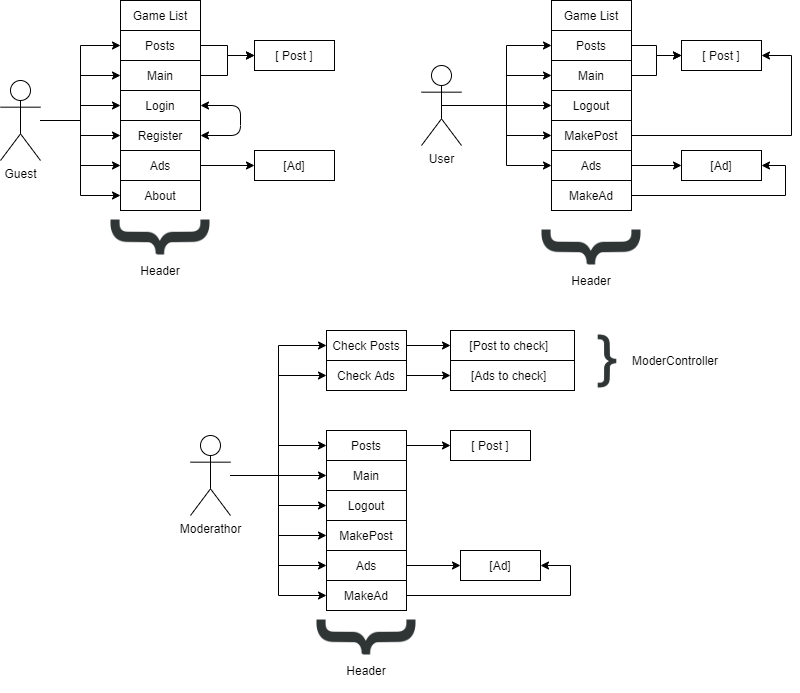

The diagram above was exported from draw.io. Its source (the exported page's mxGraphModel, read from the mxfile embedded in the PNG):
<mxGraphModel dx="1038" dy="585" grid="1" gridSize="10" guides="1" tooltips="1" connect="1" arrows="1" fold="1" page="1" pageScale="1" pageWidth="827" pageHeight="1169" math="0" shadow="0">
  <root>
    <mxCell id="0" />
    <mxCell id="1" parent="0" />
    <mxCell id="bHstgOIw84RnRkL_OafK-117" value="" style="shape=image;html=1;verticalAlign=top;verticalLabelPosition=bottom;labelBackgroundColor=#ffffff;imageAspect=0;aspect=fixed;image=https://cdn4.iconfinder.com/data/icons/developer-set-3/128/sc1-128.png;rotation=-90;" vertex="1" parent="1">
      <mxGeometry x="320" y="580" width="112" height="112" as="geometry" />
    </mxCell>
    <mxCell id="bHstgOIw84RnRkL_OafK-70" value="" style="shape=image;html=1;verticalAlign=top;verticalLabelPosition=bottom;labelBackgroundColor=#ffffff;imageAspect=0;aspect=fixed;image=https://cdn4.iconfinder.com/data/icons/developer-set-3/128/sc1-128.png;rotation=-90;" vertex="1" parent="1">
      <mxGeometry x="114" y="180" width="112" height="112" as="geometry" />
    </mxCell>
    <mxCell id="bHstgOIw84RnRkL_OafK-11" style="edgeStyle=orthogonalEdgeStyle;rounded=0;orthogonalLoop=1;jettySize=auto;html=1;entryX=0;entryY=0.5;entryDx=0;entryDy=0;" edge="1" parent="1" source="bHstgOIw84RnRkL_OafK-1" target="bHstgOIw84RnRkL_OafK-7">
      <mxGeometry relative="1" as="geometry" />
    </mxCell>
    <mxCell id="bHstgOIw84RnRkL_OafK-12" style="edgeStyle=orthogonalEdgeStyle;rounded=0;orthogonalLoop=1;jettySize=auto;html=1;entryX=0;entryY=0.5;entryDx=0;entryDy=0;" edge="1" parent="1" source="bHstgOIw84RnRkL_OafK-1" target="bHstgOIw84RnRkL_OafK-6">
      <mxGeometry relative="1" as="geometry" />
    </mxCell>
    <mxCell id="bHstgOIw84RnRkL_OafK-13" style="edgeStyle=orthogonalEdgeStyle;rounded=0;orthogonalLoop=1;jettySize=auto;html=1;" edge="1" parent="1" source="bHstgOIw84RnRkL_OafK-1" target="bHstgOIw84RnRkL_OafK-8">
      <mxGeometry relative="1" as="geometry" />
    </mxCell>
    <mxCell id="bHstgOIw84RnRkL_OafK-17" style="edgeStyle=orthogonalEdgeStyle;rounded=0;orthogonalLoop=1;jettySize=auto;html=1;entryX=0;entryY=0.5;entryDx=0;entryDy=0;" edge="1" parent="1" source="bHstgOIw84RnRkL_OafK-1" target="bHstgOIw84RnRkL_OafK-16">
      <mxGeometry relative="1" as="geometry" />
    </mxCell>
    <mxCell id="bHstgOIw84RnRkL_OafK-18" style="edgeStyle=orthogonalEdgeStyle;rounded=0;orthogonalLoop=1;jettySize=auto;html=1;entryX=0;entryY=0.5;entryDx=0;entryDy=0;" edge="1" parent="1" source="bHstgOIw84RnRkL_OafK-1" target="bHstgOIw84RnRkL_OafK-15">
      <mxGeometry relative="1" as="geometry" />
    </mxCell>
    <mxCell id="bHstgOIw84RnRkL_OafK-75" style="edgeStyle=orthogonalEdgeStyle;rounded=0;orthogonalLoop=1;jettySize=auto;html=1;entryX=0;entryY=0.5;entryDx=0;entryDy=0;" edge="1" parent="1" source="bHstgOIw84RnRkL_OafK-1" target="bHstgOIw84RnRkL_OafK-29">
      <mxGeometry relative="1" as="geometry" />
    </mxCell>
    <mxCell id="bHstgOIw84RnRkL_OafK-1" value="Guest" style="shape=umlActor;verticalLabelPosition=bottom;labelBackgroundColor=#ffffff;verticalAlign=top;html=1;outlineConnect=0;" vertex="1" parent="1">
      <mxGeometry x="10" y="80" width="40" height="80" as="geometry" />
    </mxCell>
    <mxCell id="bHstgOIw84RnRkL_OafK-6" value="Login" style="rounded=0;whiteSpace=wrap;html=1;" vertex="1" parent="1">
      <mxGeometry x="130" y="90" width="80" height="30" as="geometry" />
    </mxCell>
    <mxCell id="bHstgOIw84RnRkL_OafK-20" style="edgeStyle=orthogonalEdgeStyle;rounded=0;orthogonalLoop=1;jettySize=auto;html=1;entryX=0;entryY=0.5;entryDx=0;entryDy=0;" edge="1" parent="1" source="bHstgOIw84RnRkL_OafK-7" target="bHstgOIw84RnRkL_OafK-14">
      <mxGeometry relative="1" as="geometry" />
    </mxCell>
    <mxCell id="bHstgOIw84RnRkL_OafK-7" value="Main" style="rounded=0;whiteSpace=wrap;html=1;" vertex="1" parent="1">
      <mxGeometry x="130" y="60" width="80" height="30" as="geometry" />
    </mxCell>
    <mxCell id="bHstgOIw84RnRkL_OafK-8" value="Register" style="rounded=0;whiteSpace=wrap;html=1;" vertex="1" parent="1">
      <mxGeometry x="130" y="120" width="80" height="30" as="geometry" />
    </mxCell>
    <mxCell id="bHstgOIw84RnRkL_OafK-14" value="[ Post ]" style="rounded=0;whiteSpace=wrap;html=1;" vertex="1" parent="1">
      <mxGeometry x="264" y="40" width="80" height="30" as="geometry" />
    </mxCell>
    <mxCell id="bHstgOIw84RnRkL_OafK-22" style="edgeStyle=orthogonalEdgeStyle;rounded=0;orthogonalLoop=1;jettySize=auto;html=1;entryX=0;entryY=0.5;entryDx=0;entryDy=0;" edge="1" parent="1" source="bHstgOIw84RnRkL_OafK-15" target="bHstgOIw84RnRkL_OafK-19">
      <mxGeometry relative="1" as="geometry" />
    </mxCell>
    <mxCell id="bHstgOIw84RnRkL_OafK-15" value="Ads" style="rounded=0;whiteSpace=wrap;html=1;" vertex="1" parent="1">
      <mxGeometry x="130" y="150" width="80" height="30" as="geometry" />
    </mxCell>
    <mxCell id="bHstgOIw84RnRkL_OafK-21" style="edgeStyle=orthogonalEdgeStyle;rounded=0;orthogonalLoop=1;jettySize=auto;html=1;entryX=0;entryY=0.5;entryDx=0;entryDy=0;" edge="1" parent="1" source="bHstgOIw84RnRkL_OafK-16" target="bHstgOIw84RnRkL_OafK-14">
      <mxGeometry relative="1" as="geometry" />
    </mxCell>
    <mxCell id="bHstgOIw84RnRkL_OafK-16" value="Posts" style="rounded=0;whiteSpace=wrap;html=1;" vertex="1" parent="1">
      <mxGeometry x="130" y="30" width="80" height="30" as="geometry" />
    </mxCell>
    <mxCell id="bHstgOIw84RnRkL_OafK-19" value="[Ad]" style="rounded=0;whiteSpace=wrap;html=1;" vertex="1" parent="1">
      <mxGeometry x="264" y="150" width="80" height="30" as="geometry" />
    </mxCell>
    <mxCell id="bHstgOIw84RnRkL_OafK-25" value="" style="endArrow=classic;startArrow=classic;html=1;entryX=1;entryY=0.5;entryDx=0;entryDy=0;exitX=1;exitY=0.5;exitDx=0;exitDy=0;" edge="1" parent="1" source="bHstgOIw84RnRkL_OafK-8" target="bHstgOIw84RnRkL_OafK-6">
      <mxGeometry width="50" height="50" relative="1" as="geometry">
        <mxPoint x="230" y="230" as="sourcePoint" />
        <mxPoint x="280" y="180" as="targetPoint" />
        <Array as="points">
          <mxPoint x="250" y="135" />
          <mxPoint x="250" y="105" />
        </Array>
      </mxGeometry>
    </mxCell>
    <mxCell id="bHstgOIw84RnRkL_OafK-29" value="About" style="rounded=0;whiteSpace=wrap;html=1;" vertex="1" parent="1">
      <mxGeometry x="130" y="180" width="80" height="30" as="geometry" />
    </mxCell>
    <mxCell id="bHstgOIw84RnRkL_OafK-66" style="edgeStyle=orthogonalEdgeStyle;rounded=0;orthogonalLoop=1;jettySize=auto;html=1;entryX=0;entryY=0.5;entryDx=0;entryDy=0;" edge="1" parent="1" source="bHstgOIw84RnRkL_OafK-37" target="bHstgOIw84RnRkL_OafK-38">
      <mxGeometry relative="1" as="geometry" />
    </mxCell>
    <mxCell id="bHstgOIw84RnRkL_OafK-76" style="edgeStyle=orthogonalEdgeStyle;rounded=0;orthogonalLoop=1;jettySize=auto;html=1;exitX=0.5;exitY=0.5;exitDx=0;exitDy=0;exitPerimeter=0;entryX=0;entryY=0.5;entryDx=0;entryDy=0;" edge="1" parent="1" source="bHstgOIw84RnRkL_OafK-37" target="bHstgOIw84RnRkL_OafK-46">
      <mxGeometry relative="1" as="geometry" />
    </mxCell>
    <mxCell id="bHstgOIw84RnRkL_OafK-77" style="edgeStyle=orthogonalEdgeStyle;rounded=0;orthogonalLoop=1;jettySize=auto;html=1;entryX=0;entryY=0.5;entryDx=0;entryDy=0;" edge="1" parent="1" source="bHstgOIw84RnRkL_OafK-37" target="bHstgOIw84RnRkL_OafK-40">
      <mxGeometry relative="1" as="geometry" />
    </mxCell>
    <mxCell id="bHstgOIw84RnRkL_OafK-78" style="edgeStyle=orthogonalEdgeStyle;rounded=0;orthogonalLoop=1;jettySize=auto;html=1;exitX=0.5;exitY=0.5;exitDx=0;exitDy=0;exitPerimeter=0;entryX=0;entryY=0.5;entryDx=0;entryDy=0;" edge="1" parent="1" source="bHstgOIw84RnRkL_OafK-37" target="bHstgOIw84RnRkL_OafK-44">
      <mxGeometry relative="1" as="geometry" />
    </mxCell>
    <mxCell id="bHstgOIw84RnRkL_OafK-79" style="edgeStyle=orthogonalEdgeStyle;rounded=0;orthogonalLoop=1;jettySize=auto;html=1;exitX=0.5;exitY=0.5;exitDx=0;exitDy=0;exitPerimeter=0;entryX=0;entryY=0.5;entryDx=0;entryDy=0;" edge="1" parent="1" source="bHstgOIw84RnRkL_OafK-37" target="bHstgOIw84RnRkL_OafK-50">
      <mxGeometry relative="1" as="geometry" />
    </mxCell>
    <mxCell id="bHstgOIw84RnRkL_OafK-37" value="User" style="shape=umlActor;verticalLabelPosition=bottom;labelBackgroundColor=#ffffff;verticalAlign=top;html=1;outlineConnect=0;" vertex="1" parent="1">
      <mxGeometry x="431" y="65" width="40" height="80" as="geometry" />
    </mxCell>
    <mxCell id="bHstgOIw84RnRkL_OafK-38" value="Logout" style="rounded=0;whiteSpace=wrap;html=1;" vertex="1" parent="1">
      <mxGeometry x="561" y="90" width="80" height="30" as="geometry" />
    </mxCell>
    <mxCell id="bHstgOIw84RnRkL_OafK-39" style="edgeStyle=orthogonalEdgeStyle;rounded=0;orthogonalLoop=1;jettySize=auto;html=1;entryX=0;entryY=0.5;entryDx=0;entryDy=0;" edge="1" source="bHstgOIw84RnRkL_OafK-40" target="bHstgOIw84RnRkL_OafK-42" parent="1">
      <mxGeometry relative="1" as="geometry" />
    </mxCell>
    <mxCell id="bHstgOIw84RnRkL_OafK-40" value="Main" style="rounded=0;whiteSpace=wrap;html=1;" vertex="1" parent="1">
      <mxGeometry x="561" y="60" width="80" height="30" as="geometry" />
    </mxCell>
    <mxCell id="bHstgOIw84RnRkL_OafK-42" value="[ Post ]" style="rounded=0;whiteSpace=wrap;html=1;" vertex="1" parent="1">
      <mxGeometry x="691" y="40" width="80" height="30" as="geometry" />
    </mxCell>
    <mxCell id="bHstgOIw84RnRkL_OafK-43" style="edgeStyle=orthogonalEdgeStyle;rounded=0;orthogonalLoop=1;jettySize=auto;html=1;entryX=0;entryY=0.5;entryDx=0;entryDy=0;" edge="1" source="bHstgOIw84RnRkL_OafK-44" target="bHstgOIw84RnRkL_OafK-47" parent="1">
      <mxGeometry relative="1" as="geometry" />
    </mxCell>
    <mxCell id="bHstgOIw84RnRkL_OafK-44" value="Ads" style="rounded=0;whiteSpace=wrap;html=1;" vertex="1" parent="1">
      <mxGeometry x="561" y="150" width="80" height="30" as="geometry" />
    </mxCell>
    <mxCell id="bHstgOIw84RnRkL_OafK-45" style="edgeStyle=orthogonalEdgeStyle;rounded=0;orthogonalLoop=1;jettySize=auto;html=1;entryX=0;entryY=0.5;entryDx=0;entryDy=0;" edge="1" source="bHstgOIw84RnRkL_OafK-46" target="bHstgOIw84RnRkL_OafK-42" parent="1">
      <mxGeometry relative="1" as="geometry" />
    </mxCell>
    <mxCell id="bHstgOIw84RnRkL_OafK-46" value="Posts" style="rounded=0;whiteSpace=wrap;html=1;" vertex="1" parent="1">
      <mxGeometry x="561" y="30" width="80" height="30" as="geometry" />
    </mxCell>
    <mxCell id="bHstgOIw84RnRkL_OafK-47" value="[Ad]" style="rounded=0;whiteSpace=wrap;html=1;" vertex="1" parent="1">
      <mxGeometry x="691" y="150" width="80" height="30" as="geometry" />
    </mxCell>
    <mxCell id="bHstgOIw84RnRkL_OafK-106" style="edgeStyle=orthogonalEdgeStyle;rounded=0;orthogonalLoop=1;jettySize=auto;html=1;exitX=1;exitY=0.5;exitDx=0;exitDy=0;entryX=1;entryY=0.5;entryDx=0;entryDy=0;" edge="1" parent="1" source="bHstgOIw84RnRkL_OafK-50" target="bHstgOIw84RnRkL_OafK-42">
      <mxGeometry relative="1" as="geometry">
        <Array as="points">
          <mxPoint x="801" y="135" />
          <mxPoint x="801" y="55" />
        </Array>
      </mxGeometry>
    </mxCell>
    <mxCell id="bHstgOIw84RnRkL_OafK-50" value="MakePost" style="rounded=0;whiteSpace=wrap;html=1;" vertex="1" parent="1">
      <mxGeometry x="561" y="120" width="80" height="30" as="geometry" />
    </mxCell>
    <mxCell id="bHstgOIw84RnRkL_OafK-67" value="" style="shape=image;html=1;verticalAlign=top;verticalLabelPosition=bottom;labelBackgroundColor=#ffffff;imageAspect=0;aspect=fixed;image=https://cdn4.iconfinder.com/data/icons/developer-set-3/128/sc1-128.png;rotation=-90;" vertex="1" parent="1">
      <mxGeometry x="545" y="190" width="112" height="112" as="geometry" />
    </mxCell>
    <mxCell id="bHstgOIw84RnRkL_OafK-68" value="Header" style="text;html=1;strokeColor=none;fillColor=none;align=center;verticalAlign=middle;whiteSpace=wrap;rounded=0;" vertex="1" parent="1">
      <mxGeometry x="571" y="265" width="60" height="30" as="geometry" />
    </mxCell>
    <mxCell id="bHstgOIw84RnRkL_OafK-69" value="Header" style="text;html=1;strokeColor=none;fillColor=none;align=center;verticalAlign=middle;whiteSpace=wrap;rounded=0;" vertex="1" parent="1">
      <mxGeometry x="140" y="255" width="60" height="30" as="geometry" />
    </mxCell>
    <mxCell id="bHstgOIw84RnRkL_OafK-107" style="edgeStyle=orthogonalEdgeStyle;rounded=0;orthogonalLoop=1;jettySize=auto;html=1;entryX=1;entryY=0.5;entryDx=0;entryDy=0;" edge="1" parent="1" source="bHstgOIw84RnRkL_OafK-80" target="bHstgOIw84RnRkL_OafK-47">
      <mxGeometry relative="1" as="geometry">
        <Array as="points">
          <mxPoint x="795" y="195" />
          <mxPoint x="795" y="165" />
        </Array>
      </mxGeometry>
    </mxCell>
    <mxCell id="bHstgOIw84RnRkL_OafK-80" value="MakeAd" style="rounded=0;whiteSpace=wrap;html=1;" vertex="1" parent="1">
      <mxGeometry x="561" y="180" width="80" height="30" as="geometry" />
    </mxCell>
    <mxCell id="bHstgOIw84RnRkL_OafK-81" value="Game List" style="rounded=0;whiteSpace=wrap;html=1;" vertex="1" parent="1">
      <mxGeometry x="561" width="80" height="30" as="geometry" />
    </mxCell>
    <mxCell id="bHstgOIw84RnRkL_OafK-102" value="Game List" style="rounded=0;whiteSpace=wrap;html=1;" vertex="1" parent="1">
      <mxGeometry x="130" width="80" height="30" as="geometry" />
    </mxCell>
    <mxCell id="bHstgOIw84RnRkL_OafK-141" style="edgeStyle=orthogonalEdgeStyle;rounded=0;orthogonalLoop=1;jettySize=auto;html=1;entryX=0;entryY=0.5;entryDx=0;entryDy=0;" edge="1" parent="1" source="bHstgOIw84RnRkL_OafK-108" target="bHstgOIw84RnRkL_OafK-131">
      <mxGeometry relative="1" as="geometry" />
    </mxCell>
    <mxCell id="bHstgOIw84RnRkL_OafK-142" style="edgeStyle=orthogonalEdgeStyle;rounded=0;orthogonalLoop=1;jettySize=auto;html=1;entryX=0;entryY=0.5;entryDx=0;entryDy=0;" edge="1" parent="1" source="bHstgOIw84RnRkL_OafK-108" target="bHstgOIw84RnRkL_OafK-130">
      <mxGeometry relative="1" as="geometry" />
    </mxCell>
    <mxCell id="bHstgOIw84RnRkL_OafK-143" style="edgeStyle=orthogonalEdgeStyle;rounded=0;orthogonalLoop=1;jettySize=auto;html=1;entryX=0;entryY=0.5;entryDx=0;entryDy=0;" edge="1" parent="1" source="bHstgOIw84RnRkL_OafK-108" target="bHstgOIw84RnRkL_OafK-109">
      <mxGeometry relative="1" as="geometry" />
    </mxCell>
    <mxCell id="bHstgOIw84RnRkL_OafK-144" style="edgeStyle=orthogonalEdgeStyle;rounded=0;orthogonalLoop=1;jettySize=auto;html=1;entryX=0;entryY=0.5;entryDx=0;entryDy=0;" edge="1" parent="1" source="bHstgOIw84RnRkL_OafK-108" target="bHstgOIw84RnRkL_OafK-110">
      <mxGeometry relative="1" as="geometry" />
    </mxCell>
    <mxCell id="bHstgOIw84RnRkL_OafK-145" style="edgeStyle=orthogonalEdgeStyle;rounded=0;orthogonalLoop=1;jettySize=auto;html=1;entryX=0;entryY=0.5;entryDx=0;entryDy=0;" edge="1" parent="1" source="bHstgOIw84RnRkL_OafK-108" target="bHstgOIw84RnRkL_OafK-111">
      <mxGeometry relative="1" as="geometry" />
    </mxCell>
    <mxCell id="bHstgOIw84RnRkL_OafK-146" style="edgeStyle=orthogonalEdgeStyle;rounded=0;orthogonalLoop=1;jettySize=auto;html=1;entryX=0;entryY=0.5;entryDx=0;entryDy=0;" edge="1" parent="1" source="bHstgOIw84RnRkL_OafK-108" target="bHstgOIw84RnRkL_OafK-112">
      <mxGeometry relative="1" as="geometry" />
    </mxCell>
    <mxCell id="bHstgOIw84RnRkL_OafK-147" style="edgeStyle=orthogonalEdgeStyle;rounded=0;orthogonalLoop=1;jettySize=auto;html=1;entryX=0;entryY=0.5;entryDx=0;entryDy=0;" edge="1" parent="1" source="bHstgOIw84RnRkL_OafK-108" target="bHstgOIw84RnRkL_OafK-113">
      <mxGeometry relative="1" as="geometry" />
    </mxCell>
    <mxCell id="bHstgOIw84RnRkL_OafK-148" style="edgeStyle=orthogonalEdgeStyle;rounded=0;orthogonalLoop=1;jettySize=auto;html=1;entryX=0;entryY=0.5;entryDx=0;entryDy=0;" edge="1" parent="1" source="bHstgOIw84RnRkL_OafK-108" target="bHstgOIw84RnRkL_OafK-114">
      <mxGeometry relative="1" as="geometry" />
    </mxCell>
    <mxCell id="bHstgOIw84RnRkL_OafK-108" value="Moderathor" style="shape=umlActor;verticalLabelPosition=bottom;labelBackgroundColor=#ffffff;verticalAlign=top;html=1;outlineConnect=0;" vertex="1" parent="1">
      <mxGeometry x="200" y="435" width="40" height="80" as="geometry" />
    </mxCell>
    <mxCell id="bHstgOIw84RnRkL_OafK-134" style="edgeStyle=orthogonalEdgeStyle;rounded=0;orthogonalLoop=1;jettySize=auto;html=1;entryX=0;entryY=0.5;entryDx=0;entryDy=0;" edge="1" parent="1" source="bHstgOIw84RnRkL_OafK-109" target="bHstgOIw84RnRkL_OafK-116">
      <mxGeometry relative="1" as="geometry" />
    </mxCell>
    <mxCell id="bHstgOIw84RnRkL_OafK-109" value="Posts" style="rounded=0;whiteSpace=wrap;html=1;" vertex="1" parent="1">
      <mxGeometry x="336" y="430" width="80" height="30" as="geometry" />
    </mxCell>
    <mxCell id="bHstgOIw84RnRkL_OafK-110" value="Main" style="rounded=0;whiteSpace=wrap;html=1;" vertex="1" parent="1">
      <mxGeometry x="336" y="460" width="80" height="30" as="geometry" />
    </mxCell>
    <mxCell id="bHstgOIw84RnRkL_OafK-111" value="Logout" style="rounded=0;whiteSpace=wrap;html=1;" vertex="1" parent="1">
      <mxGeometry x="336" y="490" width="80" height="30" as="geometry" />
    </mxCell>
    <mxCell id="bHstgOIw84RnRkL_OafK-112" value="MakePost" style="rounded=0;whiteSpace=wrap;html=1;" vertex="1" parent="1">
      <mxGeometry x="336" y="520" width="80" height="30" as="geometry" />
    </mxCell>
    <mxCell id="bHstgOIw84RnRkL_OafK-132" style="edgeStyle=orthogonalEdgeStyle;rounded=0;orthogonalLoop=1;jettySize=auto;html=1;entryX=0;entryY=0.5;entryDx=0;entryDy=0;" edge="1" parent="1" source="bHstgOIw84RnRkL_OafK-113" target="bHstgOIw84RnRkL_OafK-115">
      <mxGeometry relative="1" as="geometry" />
    </mxCell>
    <mxCell id="bHstgOIw84RnRkL_OafK-113" value="Ads" style="rounded=0;whiteSpace=wrap;html=1;" vertex="1" parent="1">
      <mxGeometry x="336" y="550" width="80" height="30" as="geometry" />
    </mxCell>
    <mxCell id="bHstgOIw84RnRkL_OafK-133" style="edgeStyle=orthogonalEdgeStyle;rounded=0;orthogonalLoop=1;jettySize=auto;html=1;entryX=1;entryY=0.5;entryDx=0;entryDy=0;" edge="1" parent="1" source="bHstgOIw84RnRkL_OafK-114" target="bHstgOIw84RnRkL_OafK-115">
      <mxGeometry relative="1" as="geometry">
        <Array as="points">
          <mxPoint x="580" y="595" />
          <mxPoint x="580" y="565" />
        </Array>
      </mxGeometry>
    </mxCell>
    <mxCell id="bHstgOIw84RnRkL_OafK-114" value="MakeAd" style="rounded=0;whiteSpace=wrap;html=1;" vertex="1" parent="1">
      <mxGeometry x="336" y="580" width="80" height="30" as="geometry" />
    </mxCell>
    <mxCell id="bHstgOIw84RnRkL_OafK-115" value="[Ad]" style="rounded=0;whiteSpace=wrap;html=1;" vertex="1" parent="1">
      <mxGeometry x="470" y="550" width="80" height="30" as="geometry" />
    </mxCell>
    <mxCell id="bHstgOIw84RnRkL_OafK-116" value="[ Post ]" style="rounded=0;whiteSpace=wrap;html=1;" vertex="1" parent="1">
      <mxGeometry x="460" y="430" width="80" height="30" as="geometry" />
    </mxCell>
    <mxCell id="bHstgOIw84RnRkL_OafK-118" value="Header" style="text;html=1;strokeColor=none;fillColor=none;align=center;verticalAlign=middle;whiteSpace=wrap;rounded=0;" vertex="1" parent="1">
      <mxGeometry x="346" y="655" width="60" height="30" as="geometry" />
    </mxCell>
    <mxCell id="bHstgOIw84RnRkL_OafK-137" style="edgeStyle=orthogonalEdgeStyle;rounded=0;orthogonalLoop=1;jettySize=auto;html=1;entryX=0;entryY=0.5;entryDx=0;entryDy=0;" edge="1" parent="1" source="bHstgOIw84RnRkL_OafK-130" target="bHstgOIw84RnRkL_OafK-136">
      <mxGeometry relative="1" as="geometry" />
    </mxCell>
    <mxCell id="bHstgOIw84RnRkL_OafK-130" value="Check Ads" style="rounded=0;whiteSpace=wrap;html=1;" vertex="1" parent="1">
      <mxGeometry x="336" y="360" width="80" height="30" as="geometry" />
    </mxCell>
    <mxCell id="bHstgOIw84RnRkL_OafK-138" style="edgeStyle=orthogonalEdgeStyle;rounded=0;orthogonalLoop=1;jettySize=auto;html=1;entryX=0;entryY=0.5;entryDx=0;entryDy=0;" edge="1" parent="1" source="bHstgOIw84RnRkL_OafK-131" target="bHstgOIw84RnRkL_OafK-135">
      <mxGeometry relative="1" as="geometry" />
    </mxCell>
    <mxCell id="bHstgOIw84RnRkL_OafK-131" value="Check Posts" style="rounded=0;whiteSpace=wrap;html=1;" vertex="1" parent="1">
      <mxGeometry x="336" y="330" width="80" height="30" as="geometry" />
    </mxCell>
    <mxCell id="bHstgOIw84RnRkL_OafK-135" value="[Post to check]&amp;nbsp;&amp;nbsp;" style="rounded=0;whiteSpace=wrap;html=1;" vertex="1" parent="1">
      <mxGeometry x="460" y="330" width="124" height="30" as="geometry" />
    </mxCell>
    <mxCell id="bHstgOIw84RnRkL_OafK-136" value="[Ads to check]&amp;nbsp;&amp;nbsp;" style="rounded=0;whiteSpace=wrap;html=1;" vertex="1" parent="1">
      <mxGeometry x="460" y="360" width="124" height="30" as="geometry" />
    </mxCell>
    <mxCell id="bHstgOIw84RnRkL_OafK-139" value="" style="shape=image;html=1;verticalAlign=top;verticalLabelPosition=bottom;labelBackgroundColor=#ffffff;imageAspect=0;aspect=fixed;image=https://cdn4.iconfinder.com/data/icons/developer-set-3/128/sc1-128.png;rotation=-180;" vertex="1" parent="1">
      <mxGeometry x="586" y="330" width="60" height="60" as="geometry" />
    </mxCell>
    <mxCell id="bHstgOIw84RnRkL_OafK-140" value="ModerController" style="text;html=1;strokeColor=none;fillColor=none;align=center;verticalAlign=middle;whiteSpace=wrap;rounded=0;labelBackgroundColor=#FFFFFF;" vertex="1" parent="1">
      <mxGeometry x="630" y="350" width="110" height="20" as="geometry" />
    </mxCell>
  </root>
</mxGraphModel>